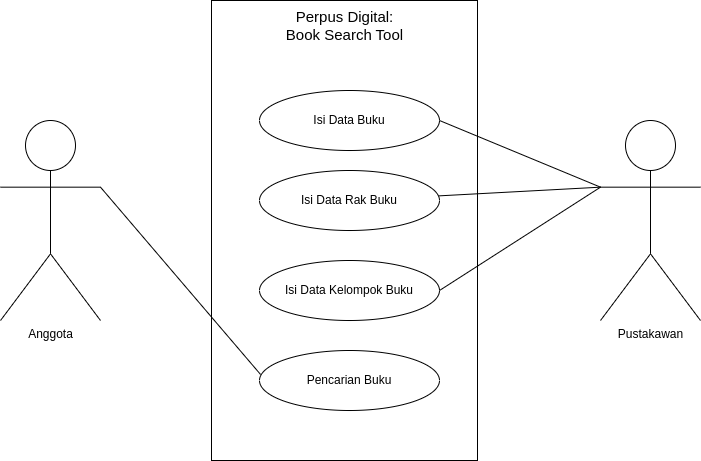

The diagram above was exported from draw.io. Its source (the exported page's mxGraphModel, read from the mxfile embedded in the PNG):
<mxGraphModel dx="1054" dy="566" grid="1" gridSize="10" guides="1" tooltips="1" connect="1" arrows="1" fold="1" page="1" pageScale="1" pageWidth="827" pageHeight="1169" math="0" shadow="0">
  <root>
    <mxCell id="0" />
    <mxCell id="1" parent="0" />
    <mxCell id="o5Xl_phNg1nPOExyWUmS-2" value="" style="rounded=0;whiteSpace=wrap;html=1;" vertex="1" parent="1">
      <mxGeometry x="281" y="70" width="266" height="460" as="geometry" />
    </mxCell>
    <mxCell id="o5Xl_phNg1nPOExyWUmS-6" value="Anggota" style="shape=umlActor;verticalLabelPosition=bottom;verticalAlign=top;html=1;outlineConnect=0;" vertex="1" parent="1">
      <mxGeometry x="70" y="190" width="100" height="200" as="geometry" />
    </mxCell>
    <mxCell id="o5Xl_phNg1nPOExyWUmS-7" value="Pustakawan" style="shape=umlActor;verticalLabelPosition=bottom;verticalAlign=top;html=1;outlineConnect=0;" vertex="1" parent="1">
      <mxGeometry x="670" y="190" width="100" height="200" as="geometry" />
    </mxCell>
    <mxCell id="o5Xl_phNg1nPOExyWUmS-8" value="Perpus Digital:&lt;br style=&quot;font-size: 15px;&quot;&gt;Book Search Tool" style="text;html=1;strokeColor=none;fillColor=none;align=center;verticalAlign=middle;whiteSpace=wrap;rounded=0;fontSize=15;" vertex="1" parent="1">
      <mxGeometry x="329.5" y="80" width="169" height="30" as="geometry" />
    </mxCell>
    <mxCell id="o5Xl_phNg1nPOExyWUmS-9" value="Isi Data Buku" style="ellipse;whiteSpace=wrap;html=1;" vertex="1" parent="1">
      <mxGeometry x="329" y="160" width="180" height="60" as="geometry" />
    </mxCell>
    <mxCell id="o5Xl_phNg1nPOExyWUmS-11" value="Isi Data Kelompok Buku" style="ellipse;whiteSpace=wrap;html=1;" vertex="1" parent="1">
      <mxGeometry x="329" y="330" width="180" height="60" as="geometry" />
    </mxCell>
    <mxCell id="o5Xl_phNg1nPOExyWUmS-12" value="Pencarian Buku" style="ellipse;whiteSpace=wrap;html=1;" vertex="1" parent="1">
      <mxGeometry x="329" y="420" width="180" height="60" as="geometry" />
    </mxCell>
    <mxCell id="o5Xl_phNg1nPOExyWUmS-13" value="" style="endArrow=none;html=1;rounded=0;exitX=1;exitY=0.3333333333333333;exitDx=0;exitDy=0;exitPerimeter=0;entryX=0.006;entryY=0.4;entryDx=0;entryDy=0;entryPerimeter=0;" edge="1" parent="1" source="o5Xl_phNg1nPOExyWUmS-6" target="o5Xl_phNg1nPOExyWUmS-12">
      <mxGeometry width="50" height="50" relative="1" as="geometry">
        <mxPoint x="380" y="320" as="sourcePoint" />
        <mxPoint x="430" y="270" as="targetPoint" />
      </mxGeometry>
    </mxCell>
    <mxCell id="o5Xl_phNg1nPOExyWUmS-14" value="" style="endArrow=none;html=1;rounded=0;exitX=1;exitY=0.5;exitDx=0;exitDy=0;entryX=0;entryY=0.3333333333333333;entryDx=0;entryDy=0;entryPerimeter=0;" edge="1" parent="1" source="o5Xl_phNg1nPOExyWUmS-9" target="o5Xl_phNg1nPOExyWUmS-7">
      <mxGeometry width="50" height="50" relative="1" as="geometry">
        <mxPoint x="620" y="310" as="sourcePoint" />
        <mxPoint x="670" y="260" as="targetPoint" />
      </mxGeometry>
    </mxCell>
    <mxCell id="o5Xl_phNg1nPOExyWUmS-15" value="" style="endArrow=none;html=1;rounded=0;" edge="1" parent="1" source="o5Xl_phNg1nPOExyWUmS-10">
      <mxGeometry width="50" height="50" relative="1" as="geometry">
        <mxPoint x="380" y="320" as="sourcePoint" />
        <mxPoint x="430" y="270" as="targetPoint" />
      </mxGeometry>
    </mxCell>
    <mxCell id="o5Xl_phNg1nPOExyWUmS-16" value="" style="endArrow=none;html=1;rounded=0;exitX=0;exitY=0.3333333333333333;exitDx=0;exitDy=0;exitPerimeter=0;" edge="1" parent="1" source="o5Xl_phNg1nPOExyWUmS-7" target="o5Xl_phNg1nPOExyWUmS-10">
      <mxGeometry width="50" height="50" relative="1" as="geometry">
        <mxPoint x="380" y="320" as="sourcePoint" />
        <mxPoint x="430" y="270" as="targetPoint" />
      </mxGeometry>
    </mxCell>
    <mxCell id="o5Xl_phNg1nPOExyWUmS-10" value="Isi Data Rak Buku" style="ellipse;whiteSpace=wrap;html=1;" vertex="1" parent="1">
      <mxGeometry x="329" y="240" width="180" height="60" as="geometry" />
    </mxCell>
    <mxCell id="o5Xl_phNg1nPOExyWUmS-17" value="" style="endArrow=none;html=1;rounded=0;exitX=1;exitY=0.5;exitDx=0;exitDy=0;entryX=0;entryY=0.3333333333333333;entryDx=0;entryDy=0;entryPerimeter=0;" edge="1" parent="1" source="o5Xl_phNg1nPOExyWUmS-11" target="o5Xl_phNg1nPOExyWUmS-7">
      <mxGeometry width="50" height="50" relative="1" as="geometry">
        <mxPoint x="380" y="320" as="sourcePoint" />
        <mxPoint x="670" y="260" as="targetPoint" />
      </mxGeometry>
    </mxCell>
  </root>
</mxGraphModel>